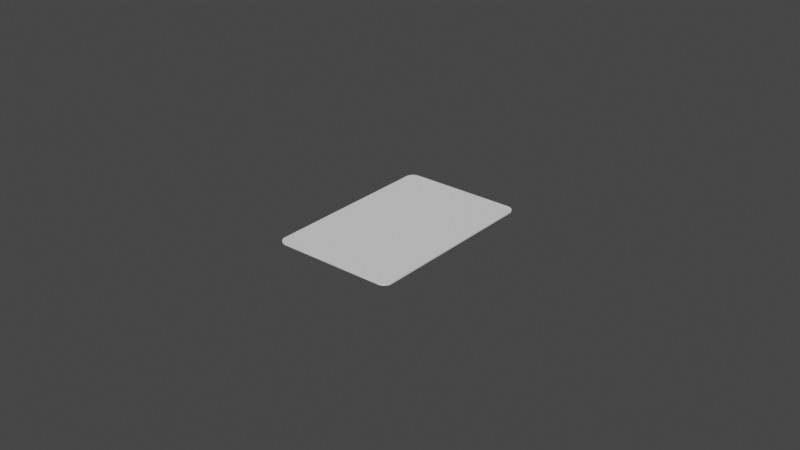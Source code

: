 # Source: CardModel.blend  (saved by Blender 3.0.42; exported with 4.5.12 LTS)
import bpy
from mathutils import Matrix  # noqa: F401  (used for matrix-valued properties, if any)

bpy.ops.wm.read_factory_settings(use_empty=True)
scene = bpy.context.scene
scene.name = 'Scene'

# ---- collections
col_card = bpy.data.collections.new('Card'); scene.collection.children.link(col_card)

# ---- world
world_world = bpy.data.worlds.new('World'); scene.world = world_world
world_world.use_nodes = True; world_world.node_tree.nodes.clear()
_N = world_world.node_tree.nodes; _L = world_world.node_tree.links
n0 = _N.new('ShaderNodeOutputWorld'); n0.name = 'World Output'; n0.location = (300, 300)
n1 = _N.new('ShaderNodeBackground'); n1.name = 'Background'; n1.location = (10, 300)
n1.inputs[0].default_value = (0.05088, 0.05088, 0.05088, 1.0)
_L.new(n1.outputs[0], n0.inputs[0])
n0.is_active_output = True
world_world.color = (0.05088, 0.05088, 0.05088)
world_world.use_sun_shadow = False
world_world.sun_shadow_jitter_overblur = 0.0

# ---- meshes
me_cube_001 = bpy.data.meshes.new('Cube.001')
me_cube_001.from_pydata([(-0.01726, -0.02914, -0.00025), (-0.01914, -0.02726, -0.00025), (-0.01772, -0.02909, -0.00025), (-0.0181, -0.02895, -0.00025), (-0.01845, -0.02874, -0.00025), (-0.01874, -0.02845, -0.00025), (-0.01895, -0.0281, -0.00025), (-0.01909, -0.02772, -0.00025), (-0.01938, -0.02728, 0.00025), (-0.01728, -0.02938, 0.00025), (-0.01932, -0.02777, 0.00025), (-0.01917, -0.0282, 0.00025), (-0.01892, -0.0286, 0.00025), (-0.0186, -0.02892, 0.00025), (-0.0182, -0.02917, 0.00025), (-0.01777, -0.02932, 0.00025), (-0.01914, 0.02726, -0.00025), (-0.01726, 0.02914, -0.00025), (-0.01909, 0.02772, -0.00025), (-0.01895, 0.0281, -0.00025), (-0.01874, 0.02845, -0.00025), (-0.01845, 0.02874, -0.00025), (-0.0181, 0.02895, -0.00025), (-0.01772, 0.02909, -0.00025), (-0.01728, 0.02938, 0.00025), (-0.01938, 0.02728, 0.00025), (-0.01777, 0.02932, 0.00025), (-0.0182, 0.02917, 0.00025), (-0.0186, 0.02892, 0.00025), (-0.01892, 0.0286, 0.00025), (-0.01917, 0.0282, 0.00025), (-0.01932, 0.02777, 0.00025), (0.01914, -0.02726, -0.00025), (0.01726, -0.02914, -0.00025), (0.01909, -0.02772, -0.00025), (0.01895, -0.0281, -0.00025), (0.01874, -0.02845, -0.00025), (0.01845, -0.02874, -0.00025), (0.0181, -0.02895, -0.00025), (0.01772, -0.02909, -0.00025), (0.01728, -0.02938, 0.00025), (0.01938, -0.02728, 0.00025), (0.01777, -0.02932, 0.00025), (0.0182, -0.02917, 0.00025), (0.0186, -0.02892, 0.00025), (0.01892, -0.0286, 0.00025), (0.01917, -0.0282, 0.00025), (0.01932, -0.02777, 0.00025), (0.01726, 0.02914, -0.00025), (0.01914, 0.02726, -0.00025), (0.01772, 0.02909, -0.00025), (0.0181, 0.02895, -0.00025), (0.01845, 0.02874, -0.00025), (0.01874, 0.02845, -0.00025), (0.01895, 0.0281, -0.00025), (0.01909, 0.02772, -0.00025), (0.01938, 0.02728, 0.00025), (0.01728, 0.02938, 0.00025), (0.01932, 0.02777, 0.00025), (0.01917, 0.0282, 0.00025), (0.01892, 0.0286, 0.00025), (0.0186, 0.02892, 0.00025), (0.0182, 0.02917, 0.00025), (0.01777, 0.02932, 0.00025), (-0.01731, -0.03, 0.00025), (-0.01791, -0.02993, 0.00025), (-0.01848, -0.02973, 0.00025), (-0.01899, -0.02941, 0.00025), (-0.01941, -0.02899, 0.00025), (-0.01973, -0.02848, 0.00025), (-0.01993, -0.02791, 0.00025), (-0.02, -0.02731, 0.00025), (-0.01791, 0.02993, 0.00025), (-0.01731, 0.03, 0.00025), (-0.01848, 0.02973, 0.00025), (-0.01899, 0.02941, 0.00025), (-0.01941, 0.02899, 0.00025), (-0.01973, 0.02848, 0.00025), (-0.01993, 0.02791, 0.00025), (-0.02, 0.02731, 0.00025), (0.01993, 0.02791, 0.00025), (0.02, 0.02731, 0.00025), (0.01973, 0.02848, 0.00025), (0.01941, 0.02899, 0.00025), (0.01899, 0.02941, 0.00025), (0.01848, 0.02973, 0.00025), (0.01791, 0.02993, 0.00025), (0.01731, 0.03, 0.00025), (0.01791, -0.02993, 0.00025), (0.01731, -0.03, 0.00025), (0.01848, -0.02973, 0.00025), (0.01899, -0.02941, 0.00025), (0.01941, -0.02899, 0.00025), (0.01973, -0.02848, 0.00025), (0.01993, -0.02791, 0.00025), (0.02, -0.02731, 0.00025), (-0.01791, -0.02993, -0.00025), (-0.01731, -0.03, -0.00025), (-0.01848, -0.02973, -0.00025), (-0.01899, -0.02941, -0.00025), (-0.01941, -0.02899, -0.00025), (-0.01973, -0.02848, -0.00025), (-0.01993, -0.02791, -0.00025), (-0.02, -0.02731, -0.00025), (-0.01731, 0.03, -0.00025), (-0.01791, 0.02993, -0.00025), (-0.01848, 0.02973, -0.00025), (-0.01899, 0.02941, -0.00025), (-0.01941, 0.02899, -0.00025), (-0.01973, 0.02848, -0.00025), (-0.01993, 0.02791, -0.00025), (-0.02, 0.02731, -0.00025), (0.02, 0.02731, -0.00025), (0.01993, 0.02791, -0.00025), (0.01973, 0.02848, -0.00025), (0.01941, 0.02899, -0.00025), (0.01899, 0.02941, -0.00025), (0.01848, 0.02973, -0.00025), (0.01791, 0.02993, -0.00025), (0.01731, 0.03, -0.00025), (0.01731, -0.03, -0.00025), (0.01791, -0.02993, -0.00025), (0.01848, -0.02973, -0.00025), (0.01899, -0.02941, -0.00025), (0.01941, -0.02899, -0.00025), (0.01973, -0.02848, -0.00025), (0.01993, -0.02791, -0.00025), (0.02, -0.02731, -0.00025)], [], [(120, 89, 64, 97), (112, 81, 95, 127), (56, 58, 59, 60, 61, 62, 63, 57, 24, 26, 27, 28, 29, 30, 31, 25, 8, 10, 11, 12, 13, 14, 15, 9, 40, 42, 43, 44, 45, 46, 47, 41), (103, 71, 79, 111), (104, 73, 87, 119), (97, 64, 65, 96), (96, 65, 66, 98), (98, 66, 67, 99), (99, 67, 68, 100), (100, 68, 69, 101), (101, 69, 70, 102), (102, 70, 71, 103), (73, 104, 105, 72), (72, 105, 106, 74), (74, 106, 107, 75), (75, 107, 108, 76), (76, 108, 109, 77), (77, 109, 110, 78), (78, 110, 111, 79), (81, 112, 113, 80), (80, 113, 114, 82), (82, 114, 115, 83), (83, 115, 116, 84), (84, 116, 117, 85), (85, 117, 118, 86), (86, 118, 119, 87), (89, 120, 121, 88), (88, 121, 122, 90), (90, 122, 123, 91), (91, 123, 124, 92), (92, 124, 125, 93), (93, 125, 126, 94), (94, 126, 127, 95), (16, 18, 19, 20, 21, 22, 23, 17, 48, 50, 51, 52, 53, 54, 55, 49, 32, 34, 35, 36, 37, 38, 39, 33, 0, 2, 3, 4, 5, 6, 7, 1), (9, 15, 65, 64), (15, 14, 66, 65), (14, 13, 67, 66), (13, 12, 68, 67), (12, 11, 69, 68), (11, 10, 70, 69), (10, 8, 71, 70), (26, 24, 73, 72), (27, 26, 72, 74), (28, 27, 74, 75), (29, 28, 75, 76), (30, 29, 76, 77), (31, 30, 77, 78), (25, 31, 78, 79), (58, 56, 81, 80), (59, 58, 80, 82), (60, 59, 82, 83), (61, 60, 83, 84), (62, 61, 84, 85), (63, 62, 85, 86), (57, 63, 86, 87), (42, 40, 89, 88), (43, 42, 88, 90), (44, 43, 90, 91), (45, 44, 91, 92), (46, 45, 92, 93), (47, 46, 93, 94), (41, 47, 94, 95), (8, 25, 79, 71), (40, 9, 64, 89), (56, 41, 95, 81), (24, 57, 87, 73), (2, 0, 97, 96), (3, 2, 96, 98), (4, 3, 98, 99), (5, 4, 99, 100), (6, 5, 100, 101), (7, 6, 101, 102), (1, 7, 102, 103), (17, 23, 105, 104), (23, 22, 106, 105), (22, 21, 107, 106), (21, 20, 108, 107), (20, 19, 109, 108), (19, 18, 110, 109), (18, 16, 111, 110), (49, 55, 113, 112), (55, 54, 114, 113), (54, 53, 115, 114), (53, 52, 116, 115), (52, 51, 117, 116), (51, 50, 118, 117), (50, 48, 119, 118), (33, 39, 121, 120), (39, 38, 122, 121), (38, 37, 123, 122), (37, 36, 124, 123), (36, 35, 125, 124), (35, 34, 126, 125), (34, 32, 127, 126), (16, 1, 103, 111), (48, 17, 104, 119), (32, 49, 112, 127), (0, 33, 120, 97)])
_uv = me_cube_001.uv_layers.new(name='UVMap')
_uv.uv.foreach_set('vector', [0.06561, 0.758, 0.01406, 0.758, 0.01406, 0.9674, 0.06561, 0.9674, 0.06561, 0.5107, 0.01406, 0.5107, 0.01406, 0.7309, 0.06561, 0.7309, 0.8745, 0.434, 0.8746, 0.4326, 0.8751, 0.4315, 0.8757, 0.4304, 0.8766, 0.4295, 0.8777, 0.4288, 0.8789, 0.4284, 0.8802, 0.4283, 0.9741, 0.4283, 0.9755, 0.4284, 0.9767, 0.4288, 0.9777, 0.4295, 0.9786, 0.4304, 0.9793, 0.4315, 0.9797, 0.4326, 0.9799, 0.434, 0.9799, 0.5822, 0.9797, 0.5836, 0.9793, 0.5848, 0.9786, 0.5858, 0.9777, 0.5867, 0.9767, 0.5874, 0.9755, 0.5878, 0.9741, 0.588, 0.8802, 0.5879, 0.8789, 0.5878, 0.8777, 0.5874, 0.8766, 0.5867, 0.8757, 0.5858, 0.8751, 0.5848, 0.8746, 0.5836, 0.8745, 0.5822, 0.06561, 0.02697, 0.01406, 0.02697, 0.01406, 0.2472, 0.06561, 0.2472, 0.06561, 0.2743, 0.01406, 0.2743, 0.01406, 0.4836, 0.06561, 0.4836, 0.06561, 0.9674, 0.01406, 0.9674, 0.01406, 0.971, 0.06561, 0.971, 0.06561, 0.971, 0.01406, 0.971, 0.01406, 0.9745, 0.06561, 0.9745, 0.06561, 0.9745, 0.01406, 0.9745, 0.01406, 0.9775, 0.06561, 0.9775, 0.06561, 0.01613, 0.01406, 0.01613, 0.01406, 0.02021, 0.06561, 0.02021, 0.06561, 0.02021, 0.01406, 0.02021, 0.01406, 0.02227, 0.06561, 0.02227, 0.06561, 0.02227, 0.01406, 0.02227, 0.01406, 0.02456, 0.06561, 0.02456, 0.06561, 0.02456, 0.01406, 0.02456, 0.01406, 0.02697, 0.06561, 0.02697, 0.01406, 0.2743, 0.06561, 0.2743, 0.06561, 0.2707, 0.01406, 0.2707, 0.01406, 0.2707, 0.06561, 0.2707, 0.06561, 0.2672, 0.01406, 0.2672, 0.01406, 0.2672, 0.06561, 0.2672, 0.06561, 0.2641, 0.01406, 0.2641, 0.01406, 0.2641, 0.06561, 0.2641, 0.06561, 0.2539, 0.01406, 0.2539, 0.01406, 0.2539, 0.06561, 0.2539, 0.06561, 0.2519, 0.01406, 0.2519, 0.01406, 0.2519, 0.06561, 0.2519, 0.06561, 0.2496, 0.01406, 0.2496, 0.01406, 0.2496, 0.06561, 0.2496, 0.06561, 0.2472, 0.01406, 0.2472, 0.01406, 0.5107, 0.06561, 0.5107, 0.06561, 0.5083, 0.01406, 0.5083, 0.01406, 0.5083, 0.06561, 0.5083, 0.06561, 0.506, 0.01406, 0.506, 0.01406, 0.506, 0.06561, 0.506, 0.06561, 0.504, 0.01406, 0.504, 0.01406, 0.504, 0.06561, 0.504, 0.06561, 0.4938, 0.01406, 0.4938, 0.01406, 0.4938, 0.06561, 0.4938, 0.06561, 0.4907, 0.01406, 0.4907, 0.01406, 0.4907, 0.06561, 0.4907, 0.06561, 0.4873, 0.01406, 0.4873, 0.01406, 0.4873, 0.06561, 0.4873, 0.06561, 0.4836, 0.01406, 0.4836, 0.01406, 0.758, 0.06561, 0.758, 0.06561, 0.7544, 0.01406, 0.7544, 0.01406, 0.7544, 0.06561, 0.7544, 0.06561, 0.751, 0.01406, 0.751, 0.01406, 0.751, 0.06561, 0.751, 0.06561, 0.7479, 0.01406, 0.7479, 0.01406, 0.7479, 0.06561, 0.7479, 0.06561, 0.7377, 0.01406, 0.7377, 0.01406, 0.7377, 0.06561, 0.7377, 0.06561, 0.7356, 0.01406, 0.7356, 0.01406, 0.7356, 0.06561, 0.7356, 0.06561, 0.7333, 0.01406, 0.7333, 0.01406, 0.7333, 0.06561, 0.7333, 0.06561, 0.7309, 0.01406, 0.7309, 0.2, 0.0534, 0.2008, 0.04597, 0.203, 0.03966, 0.2066, 0.034, 0.2113, 0.02928, 0.217, 0.02572, 0.2233, 0.02351, 0.2307, 0.02268, 0.7959, 0.02268, 0.8033, 0.02351, 0.8097, 0.02572, 0.8153, 0.02928, 0.82, 0.034, 0.8236, 0.03966, 0.8258, 0.04597, 0.8266, 0.0534, 0.8266, 0.9456, 0.8258, 0.953, 0.8236, 0.9593, 0.82, 0.965, 0.8153, 0.9697, 0.8097, 0.9733, 0.8033, 0.9755, 0.7959, 0.9763, 0.2307, 0.9763, 0.2233, 0.9755, 0.217, 0.9733, 0.2113, 0.9697, 0.2066, 0.965, 0.203, 0.9593, 0.2008, 0.953, 0.2, 0.9456, 0.9741, 0.588, 0.9755, 0.5878, 0.9759, 0.5895, 0.9742, 0.5896, 0.9755, 0.5878, 0.9767, 0.5874, 0.9774, 0.5889, 0.9759, 0.5895, 0.9767, 0.5874, 0.9777, 0.5867, 0.9788, 0.5881, 0.9774, 0.5889, 0.9777, 0.5867, 0.9786, 0.5858, 0.98, 0.5869, 0.9788, 0.5881, 0.9786, 0.5858, 0.9793, 0.5848, 0.9808, 0.5855, 0.98, 0.5869, 0.9793, 0.5848, 0.9797, 0.5836, 0.9814, 0.584, 0.9808, 0.5855, 0.9797, 0.5836, 0.9799, 0.5822, 0.9816, 0.5823, 0.9814, 0.584, 0.9755, 0.4284, 0.9741, 0.4283, 0.9742, 0.4266, 0.9759, 0.4268, 0.9767, 0.4288, 0.9755, 0.4284, 0.9759, 0.4268, 0.9774, 0.4273, 0.9777, 0.4295, 0.9767, 0.4288, 0.9774, 0.4273, 0.9788, 0.4282, 0.9786, 0.4304, 0.9777, 0.4295, 0.9788, 0.4282, 0.98, 0.4293, 0.9793, 0.4315, 0.9786, 0.4304, 0.98, 0.4293, 0.9808, 0.4307, 0.9797, 0.4326, 0.9793, 0.4315, 0.9808, 0.4307, 0.9814, 0.4323, 0.9799, 0.434, 0.9797, 0.4326, 0.9814, 0.4323, 0.9816, 0.4339, 0.8746, 0.4326, 0.8745, 0.434, 0.8728, 0.4339, 0.873, 0.4323, 0.8751, 0.4315, 0.8746, 0.4326, 0.873, 0.4323, 0.8735, 0.4307, 0.8757, 0.4304, 0.8751, 0.4315, 0.8735, 0.4307, 0.8744, 0.4293, 0.8766, 0.4295, 0.8757, 0.4304, 0.8744, 0.4293, 0.8755, 0.4282, 0.8777, 0.4288, 0.8766, 0.4295, 0.8755, 0.4282, 0.8769, 0.4273, 0.8789, 0.4284, 0.8777, 0.4288, 0.8769, 0.4273, 0.8785, 0.4268, 0.8802, 0.4283, 0.8789, 0.4284, 0.8785, 0.4268, 0.8801, 0.4266, 0.8789, 0.5878, 0.8802, 0.5879, 0.8801, 0.5896, 0.8785, 0.5895, 0.8777, 0.5874, 0.8789, 0.5878, 0.8785, 0.5895, 0.8769, 0.5889, 0.8766, 0.5867, 0.8777, 0.5874, 0.8769, 0.5889, 0.8755, 0.5881, 0.8757, 0.5858, 0.8766, 0.5867, 0.8755, 0.5881, 0.8744, 0.5869, 0.8751, 0.5848, 0.8757, 0.5858, 0.8744, 0.5869, 0.8735, 0.5855, 0.8746, 0.5836, 0.8751, 0.5848, 0.8735, 0.5855, 0.873, 0.584, 0.8745, 0.5822, 0.8746, 0.5836, 0.873, 0.584, 0.8728, 0.5823, 0.9799, 0.5822, 0.9799, 0.434, 0.9816, 0.4339, 0.9816, 0.5823, 0.8802, 0.5879, 0.9741, 0.588, 0.9742, 0.5896, 0.8801, 0.5896, 0.8745, 0.434, 0.8745, 0.5822, 0.8728, 0.5823, 0.8728, 0.4339, 0.9741, 0.4283, 0.8802, 0.4283, 0.8801, 0.4266, 0.9742, 0.4266, 0.2233, 0.9755, 0.2307, 0.9763, 0.2299, 0.9904, 0.2201, 0.9893, 0.217, 0.9733, 0.2233, 0.9755, 0.2201, 0.9893, 0.2108, 0.986, 0.2113, 0.9697, 0.217, 0.9733, 0.2108, 0.986, 0.2025, 0.9808, 0.2066, 0.965, 0.2113, 0.9697, 0.2025, 0.9808, 0.1955, 0.9738, 0.203, 0.9593, 0.2066, 0.965, 0.1955, 0.9738, 0.1902, 0.9655, 0.2008, 0.953, 0.203, 0.9593, 0.1902, 0.9655, 0.187, 0.9562, 0.2, 0.9456, 0.2008, 0.953, 0.187, 0.9562, 0.1859, 0.9464, 0.2307, 0.02268, 0.2233, 0.02351, 0.2201, 0.009699, 0.2299, 0.008595, 0.2233, 0.02351, 0.217, 0.02572, 0.2108, 0.01295, 0.2201, 0.009699, 0.217, 0.02572, 0.2113, 0.02928, 0.2025, 0.0182, 0.2108, 0.01295, 0.2113, 0.02928, 0.2066, 0.034, 0.1955, 0.02517, 0.2025, 0.0182, 0.2066, 0.034, 0.203, 0.03966, 0.1902, 0.03351, 0.1955, 0.02517, 0.203, 0.03966, 0.2008, 0.04597, 0.187, 0.04282, 0.1902, 0.03351, 0.2008, 0.04597, 0.2, 0.0534, 0.1859, 0.05261, 0.187, 0.04282, 0.8266, 0.0534, 0.8258, 0.04597, 0.8396, 0.04282, 0.8407, 0.05261, 0.8258, 0.04597, 0.8236, 0.03966, 0.8364, 0.03351, 0.8396, 0.04282, 0.8236, 0.03966, 0.82, 0.034, 0.8311, 0.02517, 0.8364, 0.03351, 0.82, 0.034, 0.8153, 0.02928, 0.8242, 0.0182, 0.8311, 0.02517, 0.8153, 0.02928, 0.8097, 0.02572, 0.8158, 0.01295, 0.8242, 0.0182, 0.8097, 0.02572, 0.8033, 0.02351, 0.8065, 0.009699, 0.8158, 0.01295, 0.8033, 0.02351, 0.7959, 0.02268, 0.7967, 0.008595, 0.8065, 0.009699, 0.7959, 0.9763, 0.8033, 0.9755, 0.8065, 0.9893, 0.7967, 0.9904, 0.8033, 0.9755, 0.8097, 0.9733, 0.8158, 0.986, 0.8065, 0.9893, 0.8097, 0.9733, 0.8153, 0.9697, 0.8242, 0.9808, 0.8158, 0.986, 0.8153, 0.9697, 0.82, 0.965, 0.8311, 0.9738, 0.8242, 0.9808, 0.82, 0.965, 0.8236, 0.9593, 0.8364, 0.9655, 0.8311, 0.9738, 0.8236, 0.9593, 0.8258, 0.953, 0.8396, 0.9562, 0.8364, 0.9655, 0.8258, 0.953, 0.8266, 0.9456, 0.8407, 0.9464, 0.8396, 0.9562, 0.2, 0.0534, 0.2, 0.9456, 0.1859, 0.9464, 0.1859, 0.05261, 0.7959, 0.02268, 0.2307, 0.02268, 0.2299, 0.008595, 0.7967, 0.008595, 0.8266, 0.9456, 0.8266, 0.0534, 0.8407, 0.05261, 0.8407, 0.9464, 0.2307, 0.9763, 0.7959, 0.9763, 0.7967, 0.9904, 0.2299, 0.9904])
me_cube_001.use_remesh_fix_poles = True
me_cube_001.use_remesh_preserve_attributes = False
me_cube_001.update()
me_cube_003 = bpy.data.meshes.new('Cube.003')
me_cube_003.from_pydata([(-0.01726, -0.02914, -0.00025), (-0.01914, -0.02726, -0.00025), (-0.01772, -0.02909, -0.00025), (-0.0181, -0.02895, -0.00025), (-0.01845, -0.02874, -0.00025), (-0.01874, -0.02845, -0.00025), (-0.01895, -0.0281, -0.00025), (-0.01909, -0.02772, -0.00025), (-0.01938, -0.02728, 0.00025), (-0.01728, -0.02938, 0.00025), (-0.01932, -0.02777, 0.00025), (-0.01917, -0.0282, 0.00025), (-0.01892, -0.0286, 0.00025), (-0.0186, -0.02892, 0.00025), (-0.0182, -0.02917, 0.00025), (-0.01777, -0.02932, 0.00025), (-0.01914, 0.02726, -0.00025), (-0.01726, 0.02914, -0.00025), (-0.01909, 0.02772, -0.00025), (-0.01895, 0.0281, -0.00025), (-0.01874, 0.02845, -0.00025), (-0.01845, 0.02874, -0.00025), (-0.0181, 0.02895, -0.00025), (-0.01772, 0.02909, -0.00025), (-0.01728, 0.02938, 0.00025), (-0.01938, 0.02728, 0.00025), (-0.01777, 0.02932, 0.00025), (-0.0182, 0.02917, 0.00025), (-0.0186, 0.02892, 0.00025), (-0.01892, 0.0286, 0.00025), (-0.01917, 0.0282, 0.00025), (-0.01932, 0.02777, 0.00025), (0.01914, -0.02726, -0.00025), (0.01726, -0.02914, -0.00025), (0.01909, -0.02772, -0.00025), (0.01895, -0.0281, -0.00025), (0.01874, -0.02845, -0.00025), (0.01845, -0.02874, -0.00025), (0.0181, -0.02895, -0.00025), (0.01772, -0.02909, -0.00025), (0.01728, -0.02938, 0.00025), (0.01938, -0.02728, 0.00025), (0.01777, -0.02932, 0.00025), (0.0182, -0.02917, 0.00025), (0.0186, -0.02892, 0.00025), (0.01892, -0.0286, 0.00025), (0.01917, -0.0282, 0.00025), (0.01932, -0.02777, 0.00025), (0.01726, 0.02914, -0.00025), (0.01914, 0.02726, -0.00025), (0.01772, 0.02909, -0.00025), (0.0181, 0.02895, -0.00025), (0.01845, 0.02874, -0.00025), (0.01874, 0.02845, -0.00025), (0.01895, 0.0281, -0.00025), (0.01909, 0.02772, -0.00025), (0.01938, 0.02728, 0.00025), (0.01728, 0.02938, 0.00025), (0.01932, 0.02777, 0.00025), (0.01917, 0.0282, 0.00025), (0.01892, 0.0286, 0.00025), (0.0186, 0.02892, 0.00025), (0.0182, 0.02917, 0.00025), (0.01777, 0.02932, 0.00025), (-0.01731, -0.03, 0.00025), (-0.01791, -0.02993, 0.00025), (-0.01848, -0.02973, 0.00025), (-0.01899, -0.02941, 0.00025), (-0.01941, -0.02899, 0.00025), (-0.01973, -0.02848, 0.00025), (-0.01993, -0.02791, 0.00025), (-0.02, -0.02731, 0.00025), (-0.01791, 0.02993, 0.00025), (-0.01731, 0.03, 0.00025), (-0.01848, 0.02973, 0.00025), (-0.01899, 0.02941, 0.00025), (-0.01941, 0.02899, 0.00025), (-0.01973, 0.02848, 0.00025), (-0.01993, 0.02791, 0.00025), (-0.02, 0.02731, 0.00025), (0.01993, 0.02791, 0.00025), (0.02, 0.02731, 0.00025), (0.01973, 0.02848, 0.00025), (0.01941, 0.02899, 0.00025), (0.01899, 0.02941, 0.00025), (0.01848, 0.02973, 0.00025), (0.01791, 0.02993, 0.00025), (0.01731, 0.03, 0.00025), (0.01791, -0.02993, 0.00025), (0.01731, -0.03, 0.00025), (0.01848, -0.02973, 0.00025), (0.01899, -0.02941, 0.00025), (0.01941, -0.02899, 0.00025), (0.01973, -0.02848, 0.00025), (0.01993, -0.02791, 0.00025), (0.02, -0.02731, 0.00025), (-0.01791, -0.02993, -0.00025), (-0.01731, -0.03, -0.00025), (-0.01848, -0.02973, -0.00025), (-0.01899, -0.02941, -0.00025), (-0.01941, -0.02899, -0.00025), (-0.01973, -0.02848, -0.00025), (-0.01993, -0.02791, -0.00025), (-0.02, -0.02731, -0.00025), (-0.01731, 0.03, -0.00025), (-0.01791, 0.02993, -0.00025), (-0.01848, 0.02973, -0.00025), (-0.01899, 0.02941, -0.00025), (-0.01941, 0.02899, -0.00025), (-0.01973, 0.02848, -0.00025), (-0.01993, 0.02791, -0.00025), (-0.02, 0.02731, -0.00025), (0.02, 0.02731, -0.00025), (0.01993, 0.02791, -0.00025), (0.01973, 0.02848, -0.00025), (0.01941, 0.02899, -0.00025), (0.01899, 0.02941, -0.00025), (0.01848, 0.02973, -0.00025), (0.01791, 0.02993, -0.00025), (0.01731, 0.03, -0.00025), (0.01731, -0.03, -0.00025), (0.01791, -0.02993, -0.00025), (0.01848, -0.02973, -0.00025), (0.01899, -0.02941, -0.00025), (0.01941, -0.02899, -0.00025), (0.01973, -0.02848, -0.00025), (0.01993, -0.02791, -0.00025), (0.02, -0.02731, -0.00025)], [], [(120, 89, 64, 97), (112, 81, 95, 127), (56, 58, 59, 60, 61, 62, 63, 57, 24, 26, 27, 28, 29, 30, 31, 25, 8, 10, 11, 12, 13, 14, 15, 9, 40, 42, 43, 44, 45, 46, 47, 41), (103, 71, 79, 111), (104, 73, 87, 119), (97, 64, 65, 96), (96, 65, 66, 98), (98, 66, 67, 99), (99, 67, 68, 100), (100, 68, 69, 101), (101, 69, 70, 102), (102, 70, 71, 103), (73, 104, 105, 72), (72, 105, 106, 74), (74, 106, 107, 75), (75, 107, 108, 76), (76, 108, 109, 77), (77, 109, 110, 78), (78, 110, 111, 79), (81, 112, 113, 80), (80, 113, 114, 82), (82, 114, 115, 83), (83, 115, 116, 84), (84, 116, 117, 85), (85, 117, 118, 86), (86, 118, 119, 87), (89, 120, 121, 88), (88, 121, 122, 90), (90, 122, 123, 91), (91, 123, 124, 92), (92, 124, 125, 93), (93, 125, 126, 94), (94, 126, 127, 95), (16, 18, 19, 20, 21, 22, 23, 17, 48, 50, 51, 52, 53, 54, 55, 49, 32, 34, 35, 36, 37, 38, 39, 33, 0, 2, 3, 4, 5, 6, 7, 1), (9, 15, 65, 64), (15, 14, 66, 65), (14, 13, 67, 66), (13, 12, 68, 67), (12, 11, 69, 68), (11, 10, 70, 69), (10, 8, 71, 70), (26, 24, 73, 72), (27, 26, 72, 74), (28, 27, 74, 75), (29, 28, 75, 76), (30, 29, 76, 77), (31, 30, 77, 78), (25, 31, 78, 79), (58, 56, 81, 80), (59, 58, 80, 82), (60, 59, 82, 83), (61, 60, 83, 84), (62, 61, 84, 85), (63, 62, 85, 86), (57, 63, 86, 87), (42, 40, 89, 88), (43, 42, 88, 90), (44, 43, 90, 91), (45, 44, 91, 92), (46, 45, 92, 93), (47, 46, 93, 94), (41, 47, 94, 95), (8, 25, 79, 71), (40, 9, 64, 89), (56, 41, 95, 81), (24, 57, 87, 73), (2, 0, 97, 96), (3, 2, 96, 98), (4, 3, 98, 99), (5, 4, 99, 100), (6, 5, 100, 101), (7, 6, 101, 102), (1, 7, 102, 103), (17, 23, 105, 104), (23, 22, 106, 105), (22, 21, 107, 106), (21, 20, 108, 107), (20, 19, 109, 108), (19, 18, 110, 109), (18, 16, 111, 110), (49, 55, 113, 112), (55, 54, 114, 113), (54, 53, 115, 114), (53, 52, 116, 115), (52, 51, 117, 116), (51, 50, 118, 117), (50, 48, 119, 118), (33, 39, 121, 120), (39, 38, 122, 121), (38, 37, 123, 122), (37, 36, 124, 123), (36, 35, 125, 124), (35, 34, 126, 125), (34, 32, 127, 126), (16, 1, 103, 111), (48, 17, 104, 119), (32, 49, 112, 127), (0, 33, 120, 97)])
_uv = me_cube_003.uv_layers.new(name='UVMap')
_uv.uv.foreach_set('vector', [0.01035, 0.7697, 0.08535, 0.7697, 0.08535, 0.9861, 0.01035, 0.9861, 0.01035, 0.5141, 0.08535, 0.5141, 0.08535, 0.7417, 0.01035, 0.7417, 0.1791, 0.05883, 0.18, 0.0508, 0.1825, 0.04372, 0.1865, 0.03737, 0.1918, 0.03206, 0.1982, 0.02807, 0.2052, 0.02559, 0.2133, 0.02469, 0.7749, 0.02469, 0.7829, 0.02559, 0.79, 0.02807, 0.7964, 0.03206, 0.8017, 0.03737, 0.8057, 0.04372, 0.8081, 0.0508, 0.809, 0.05883, 0.809, 0.9451, 0.8081, 0.9531, 0.8057, 0.9602, 0.8017, 0.9666, 0.7964, 0.9719, 0.79, 0.9758, 0.7829, 0.9783, 0.7749, 0.9792, 0.2133, 0.9792, 0.2052, 0.9783, 0.1982, 0.9758, 0.1918, 0.9719, 0.1865, 0.9666, 0.1825, 0.9602, 0.18, 0.9531, 0.1791, 0.9451, 0.01035, 0.01414, 0.08535, 0.01414, 0.08535, 0.2417, 0.01035, 0.2417, 0.01035, 0.2697, 0.08535, 0.2697, 0.08535, 0.4861, 0.01035, 0.4861, 0.01035, 0.9861, 0.08535, 0.9861, 0.08535, 0.9899, 0.01035, 0.9899, 0.01035, 0.9899, 0.08535, 0.9899, 0.08535, 0.9934, 0.01035, 0.9934, 0.01035, 0.9934, 0.08535, 0.9934, 0.08535, 0.9966, 0.01035, 0.9966, 0.01035, 0.00293, 0.08535, 0.00293, 0.08535, 0.00715, 0.01035, 0.007149, 0.01035, 0.007149, 0.08535, 0.00715, 0.08535, 0.009275, 0.01035, 0.009275, 0.01035, 0.009275, 0.08535, 0.009275, 0.08535, 0.01164, 0.01035, 0.01164, 0.01035, 0.01164, 0.08535, 0.01164, 0.08535, 0.01414, 0.01035, 0.01414, 0.08535, 0.2697, 0.01035, 0.2697, 0.01035, 0.266, 0.08535, 0.266, 0.08535, 0.266, 0.01035, 0.266, 0.01035, 0.2624, 0.08535, 0.2624, 0.08535, 0.2624, 0.01035, 0.2624, 0.01035, 0.2593, 0.08535, 0.2593, 0.08535, 0.2593, 0.01035, 0.2593, 0.01035, 0.2487, 0.08535, 0.2487, 0.08535, 0.2487, 0.01035, 0.2487, 0.01035, 0.2466, 0.08535, 0.2466, 0.08535, 0.2466, 0.01035, 0.2466, 0.01035, 0.2442, 0.08535, 0.2442, 0.08535, 0.2442, 0.01035, 0.2442, 0.01035, 0.2417, 0.08535, 0.2417, 0.08535, 0.5141, 0.01035, 0.5141, 0.01035, 0.5116, 0.08535, 0.5116, 0.08535, 0.5116, 0.01035, 0.5116, 0.01035, 0.5093, 0.08535, 0.5093, 0.08535, 0.5093, 0.01035, 0.5093, 0.01035, 0.5071, 0.08535, 0.5071, 0.08535, 0.5071, 0.01035, 0.5071, 0.01035, 0.4966, 0.08535, 0.4966, 0.08535, 0.4966, 0.01035, 0.4966, 0.01035, 0.4934, 0.08535, 0.4934, 0.08535, 0.4934, 0.01035, 0.4934, 0.01035, 0.4899, 0.08535, 0.4899, 0.08535, 0.4899, 0.01035, 0.4899, 0.01035, 0.4861, 0.08535, 0.4861, 0.08535, 0.7697, 0.01035, 0.7697, 0.01035, 0.766, 0.08535, 0.766, 0.08535, 0.766, 0.01035, 0.766, 0.01035, 0.7624, 0.08535, 0.7624, 0.08535, 0.7624, 0.01035, 0.7624, 0.01035, 0.7593, 0.08535, 0.7593, 0.08535, 0.7593, 0.01035, 0.7593, 0.01035, 0.7487, 0.08535, 0.7487, 0.08535, 0.7487, 0.01035, 0.7487, 0.01035, 0.7466, 0.08535, 0.7466, 0.08535, 0.7466, 0.01035, 0.7466, 0.01035, 0.7442, 0.08535, 0.7442, 0.08535, 0.7442, 0.01035, 0.7442, 0.01035, 0.7417, 0.08535, 0.7417, 0.8487, 0.407, 0.8489, 0.4055, 0.8493, 0.4042, 0.85, 0.4031, 0.851, 0.4021, 0.8522, 0.4014, 0.8534, 0.401, 0.855, 0.4008, 0.9701, 0.4008, 0.9716, 0.401, 0.9729, 0.4014, 0.974, 0.4021, 0.975, 0.4031, 0.9757, 0.4042, 0.9762, 0.4055, 0.9763, 0.407, 0.9763, 0.5887, 0.9762, 0.5902, 0.9757, 0.5915, 0.975, 0.5927, 0.974, 0.5936, 0.9729, 0.5944, 0.9716, 0.5948, 0.9701, 0.595, 0.855, 0.595, 0.8534, 0.5948, 0.8522, 0.5944, 0.851, 0.5936, 0.85, 0.5927, 0.8493, 0.5915, 0.8489, 0.5902, 0.8487, 0.5887, 0.7749, 0.9792, 0.7829, 0.9783, 0.7852, 0.9883, 0.7755, 0.9894, 0.7829, 0.9783, 0.79, 0.9758, 0.7944, 0.985, 0.7852, 0.9883, 0.79, 0.9758, 0.7964, 0.9719, 0.8027, 0.9798, 0.7944, 0.985, 0.7964, 0.9719, 0.8017, 0.9666, 0.8096, 0.9729, 0.8027, 0.9798, 0.8017, 0.9666, 0.8057, 0.9602, 0.8148, 0.9646, 0.8096, 0.9729, 0.8057, 0.9602, 0.8081, 0.9531, 0.8181, 0.9554, 0.8148, 0.9646, 0.8081, 0.9531, 0.809, 0.9451, 0.8192, 0.9457, 0.8181, 0.9554, 0.7829, 0.02559, 0.7749, 0.02469, 0.7755, 0.01455, 0.7852, 0.01565, 0.79, 0.02807, 0.7829, 0.02559, 0.7852, 0.01565, 0.7944, 0.01888, 0.7964, 0.03206, 0.79, 0.02807, 0.7944, 0.01888, 0.8027, 0.02409, 0.8017, 0.03737, 0.7964, 0.03206, 0.8027, 0.02409, 0.8096, 0.03101, 0.8057, 0.04372, 0.8017, 0.03737, 0.8096, 0.03101, 0.8148, 0.03929, 0.8081, 0.0508, 0.8057, 0.04372, 0.8148, 0.03929, 0.8181, 0.04853, 0.809, 0.05883, 0.8081, 0.0508, 0.8181, 0.04853, 0.8192, 0.05826, 0.18, 0.0508, 0.1791, 0.05883, 0.169, 0.05826, 0.1701, 0.04853, 0.1825, 0.04372, 0.18, 0.0508, 0.1701, 0.04853, 0.1733, 0.03929, 0.1865, 0.03737, 0.1825, 0.04372, 0.1733, 0.03929, 0.1785, 0.03101, 0.1918, 0.03206, 0.1865, 0.03737, 0.1785, 0.03101, 0.1854, 0.02409, 0.1982, 0.02807, 0.1918, 0.03206, 0.1854, 0.02409, 0.1937, 0.01888, 0.2052, 0.02559, 0.1982, 0.02807, 0.1937, 0.01888, 0.203, 0.01565, 0.2133, 0.02469, 0.2052, 0.02559, 0.203, 0.01565, 0.2127, 0.01455, 0.2052, 0.9783, 0.2133, 0.9792, 0.2127, 0.9894, 0.203, 0.9883, 0.1982, 0.9758, 0.2052, 0.9783, 0.203, 0.9883, 0.1937, 0.985, 0.1918, 0.9719, 0.1982, 0.9758, 0.1937, 0.985, 0.1854, 0.9798, 0.1865, 0.9666, 0.1918, 0.9719, 0.1854, 0.9798, 0.1785, 0.9729, 0.1825, 0.9602, 0.1865, 0.9666, 0.1785, 0.9729, 0.1733, 0.9646, 0.18, 0.9531, 0.1825, 0.9602, 0.1733, 0.9646, 0.1701, 0.9554, 0.1791, 0.9451, 0.18, 0.9531, 0.1701, 0.9554, 0.169, 0.9457, 0.809, 0.9451, 0.809, 0.05883, 0.8192, 0.05826, 0.8192, 0.9457, 0.2133, 0.9792, 0.7749, 0.9792, 0.7755, 0.9894, 0.2127, 0.9894, 0.1791, 0.05883, 0.1791, 0.9451, 0.169, 0.9457, 0.169, 0.05826, 0.7749, 0.02469, 0.2133, 0.02469, 0.2127, 0.01455, 0.7755, 0.01455, 0.8534, 0.5948, 0.855, 0.595, 0.8548, 0.5979, 0.8528, 0.5976, 0.8522, 0.5944, 0.8534, 0.5948, 0.8528, 0.5976, 0.8509, 0.597, 0.851, 0.5936, 0.8522, 0.5944, 0.8509, 0.597, 0.8492, 0.5959, 0.85, 0.5927, 0.851, 0.5936, 0.8492, 0.5959, 0.8478, 0.5945, 0.8493, 0.5915, 0.85, 0.5927, 0.8478, 0.5945, 0.8467, 0.5928, 0.8489, 0.5902, 0.8493, 0.5915, 0.8467, 0.5928, 0.8461, 0.5909, 0.8487, 0.5887, 0.8489, 0.5902, 0.8461, 0.5909, 0.8458, 0.5889, 0.855, 0.4008, 0.8534, 0.401, 0.8528, 0.3981, 0.8548, 0.3979, 0.8534, 0.401, 0.8522, 0.4014, 0.8509, 0.3988, 0.8528, 0.3981, 0.8522, 0.4014, 0.851, 0.4021, 0.8492, 0.3999, 0.8509, 0.3988, 0.851, 0.4021, 0.85, 0.4031, 0.8478, 0.4013, 0.8492, 0.3999, 0.85, 0.4031, 0.8493, 0.4042, 0.8467, 0.403, 0.8478, 0.4013, 0.8493, 0.4042, 0.8489, 0.4055, 0.8461, 0.4049, 0.8467, 0.403, 0.8489, 0.4055, 0.8487, 0.407, 0.8458, 0.4069, 0.8461, 0.4049, 0.9763, 0.407, 0.9762, 0.4055, 0.979, 0.4049, 0.9792, 0.4069, 0.9762, 0.4055, 0.9757, 0.4042, 0.9783, 0.403, 0.979, 0.4049, 0.9757, 0.4042, 0.975, 0.4031, 0.9772, 0.4013, 0.9783, 0.403, 0.975, 0.4031, 0.974, 0.4021, 0.9758, 0.3999, 0.9772, 0.4013, 0.974, 0.4021, 0.9729, 0.4014, 0.9741, 0.3988, 0.9758, 0.3999, 0.9729, 0.4014, 0.9716, 0.401, 0.9722, 0.3981, 0.9741, 0.3988, 0.9716, 0.401, 0.9701, 0.4008, 0.9702, 0.3979, 0.9722, 0.3981, 0.9701, 0.595, 0.9716, 0.5948, 0.9722, 0.5976, 0.9702, 0.5979, 0.9716, 0.5948, 0.9729, 0.5944, 0.9741, 0.597, 0.9722, 0.5976, 0.9729, 0.5944, 0.974, 0.5936, 0.9758, 0.5959, 0.9741, 0.597, 0.974, 0.5936, 0.975, 0.5927, 0.9772, 0.5945, 0.9758, 0.5959, 0.975, 0.5927, 0.9757, 0.5915, 0.9783, 0.5928, 0.9772, 0.5945, 0.9757, 0.5915, 0.9762, 0.5902, 0.979, 0.5909, 0.9783, 0.5928, 0.9762, 0.5902, 0.9763, 0.5887, 0.9792, 0.5889, 0.979, 0.5909, 0.8487, 0.407, 0.8487, 0.5887, 0.8458, 0.5889, 0.8458, 0.4069, 0.9701, 0.4008, 0.855, 0.4008, 0.8548, 0.3979, 0.9702, 0.3979, 0.9763, 0.5887, 0.9763, 0.407, 0.9792, 0.4069, 0.9792, 0.5889, 0.855, 0.595, 0.9701, 0.595, 0.9702, 0.5979, 0.8548, 0.5979])
me_cube_003.use_remesh_fix_poles = True
me_cube_003.use_remesh_preserve_attributes = False
me_cube_003.update()

# ---- objects
ob_bottomface = bpy.data.objects.new('BottomFace', me_cube_001)
ob_topface = bpy.data.objects.new('TopFace', me_cube_003)

# ---- transforms, parenting, visibility, modifiers, constraints
ob_bottomface.location = (7.276e-11, -4.22e-10, 2.274e-13)
ob_bottomface.scale = (1.0, 1.0, 0.5)
ob_topface.location = (7.276e-11, -4.22e-10, 0.00025)
ob_topface.scale = (1.0, 1.0, 0.5)

# ---- collection membership
col_card.objects.link(ob_bottomface)
col_card.objects.link(ob_topface)

# ---- scene / render settings (as saved in the file)
scene.frame_start = 1; scene.frame_end = 250; scene.frame_set(1)
scene.render.engine = 'BLENDER_EEVEE_NEXT'
scene.cycles.sampling_pattern = 'TABULATED_SOBOL'
scene.cycles.use_light_tree = False
scene.view_settings.view_transform = 'Filmic'
bpy.context.view_layer.update()

# ---- added for rendering (the .blend has no active camera and no usable light): camera, sun
cam_auto = bpy.data.cameras.new('AutoCamera')
cam_auto.lens = 50.0
cam_auto.sensor_width = 36.0
cam_auto.clip_end = 1000.0
ob_auto_camera = bpy.data.objects.new('AutoCamera', cam_auto)
scene.collection.objects.link(ob_auto_camera)
ob_auto_camera.location = (0.185045, -0.222054, 0.148161)
ob_auto_camera.rotation_euler = (1.09748, -7.21219e-08, 0.694738)
scene.camera = ob_auto_camera
light_auto_sun = bpy.data.lights.new('AutoSun', 'SUN')
light_auto_sun.energy = 3.0
light_auto_sun.angle = 0.0523599
ob_auto_sun = bpy.data.objects.new('AutoSun', light_auto_sun)
scene.collection.objects.link(ob_auto_sun)
ob_auto_sun.rotation_euler = (0.872665, 0.174533, 0.523599)
bpy.context.view_layer.update()
